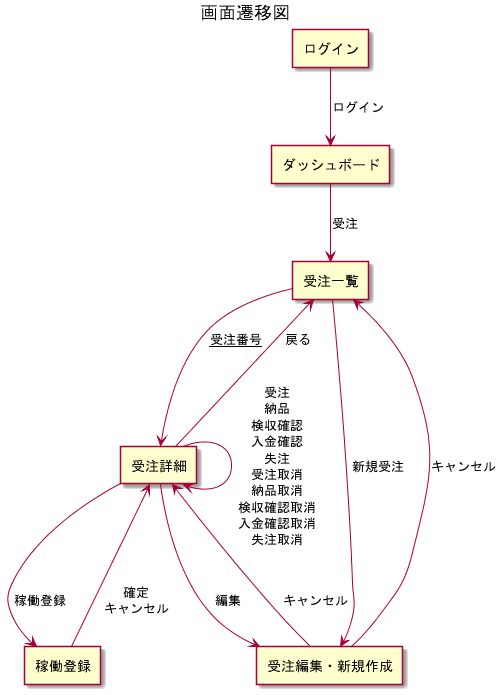

The diagram above was rendered by PlantUML. Its source (embedded in the PNG):
@startuml screenTransition

title "画面遷移図"

agent "ログイン" as login
agent "ダッシュボード" as home
agent "受注一覧" as project_list
agent "受注詳細" as project_detail
agent "受注編集・新規作成" as project_edit
agent "稼働登録" as operation_register

login --> home: ログイン
home --> project_list: 受注
project_list --> project_detail: __受注番号__
project_list --> project_edit: 新規受注
project_detail --> project_list: 戻る
project_detail --> project_edit: 編集
project_detail --> project_detail: 受注\n納品\n検収確認\n入金確認\n失注\n受注取消\n納品取消\n検収確認取消\n入金確認取消\n失注取消
project_detail --> operation_register: 稼働登録
project_edit -->  project_list: キャンセル
project_edit --> project_detail: キャンセル
operation_register --> project_detail: 確定\nキャンセル

@enduml